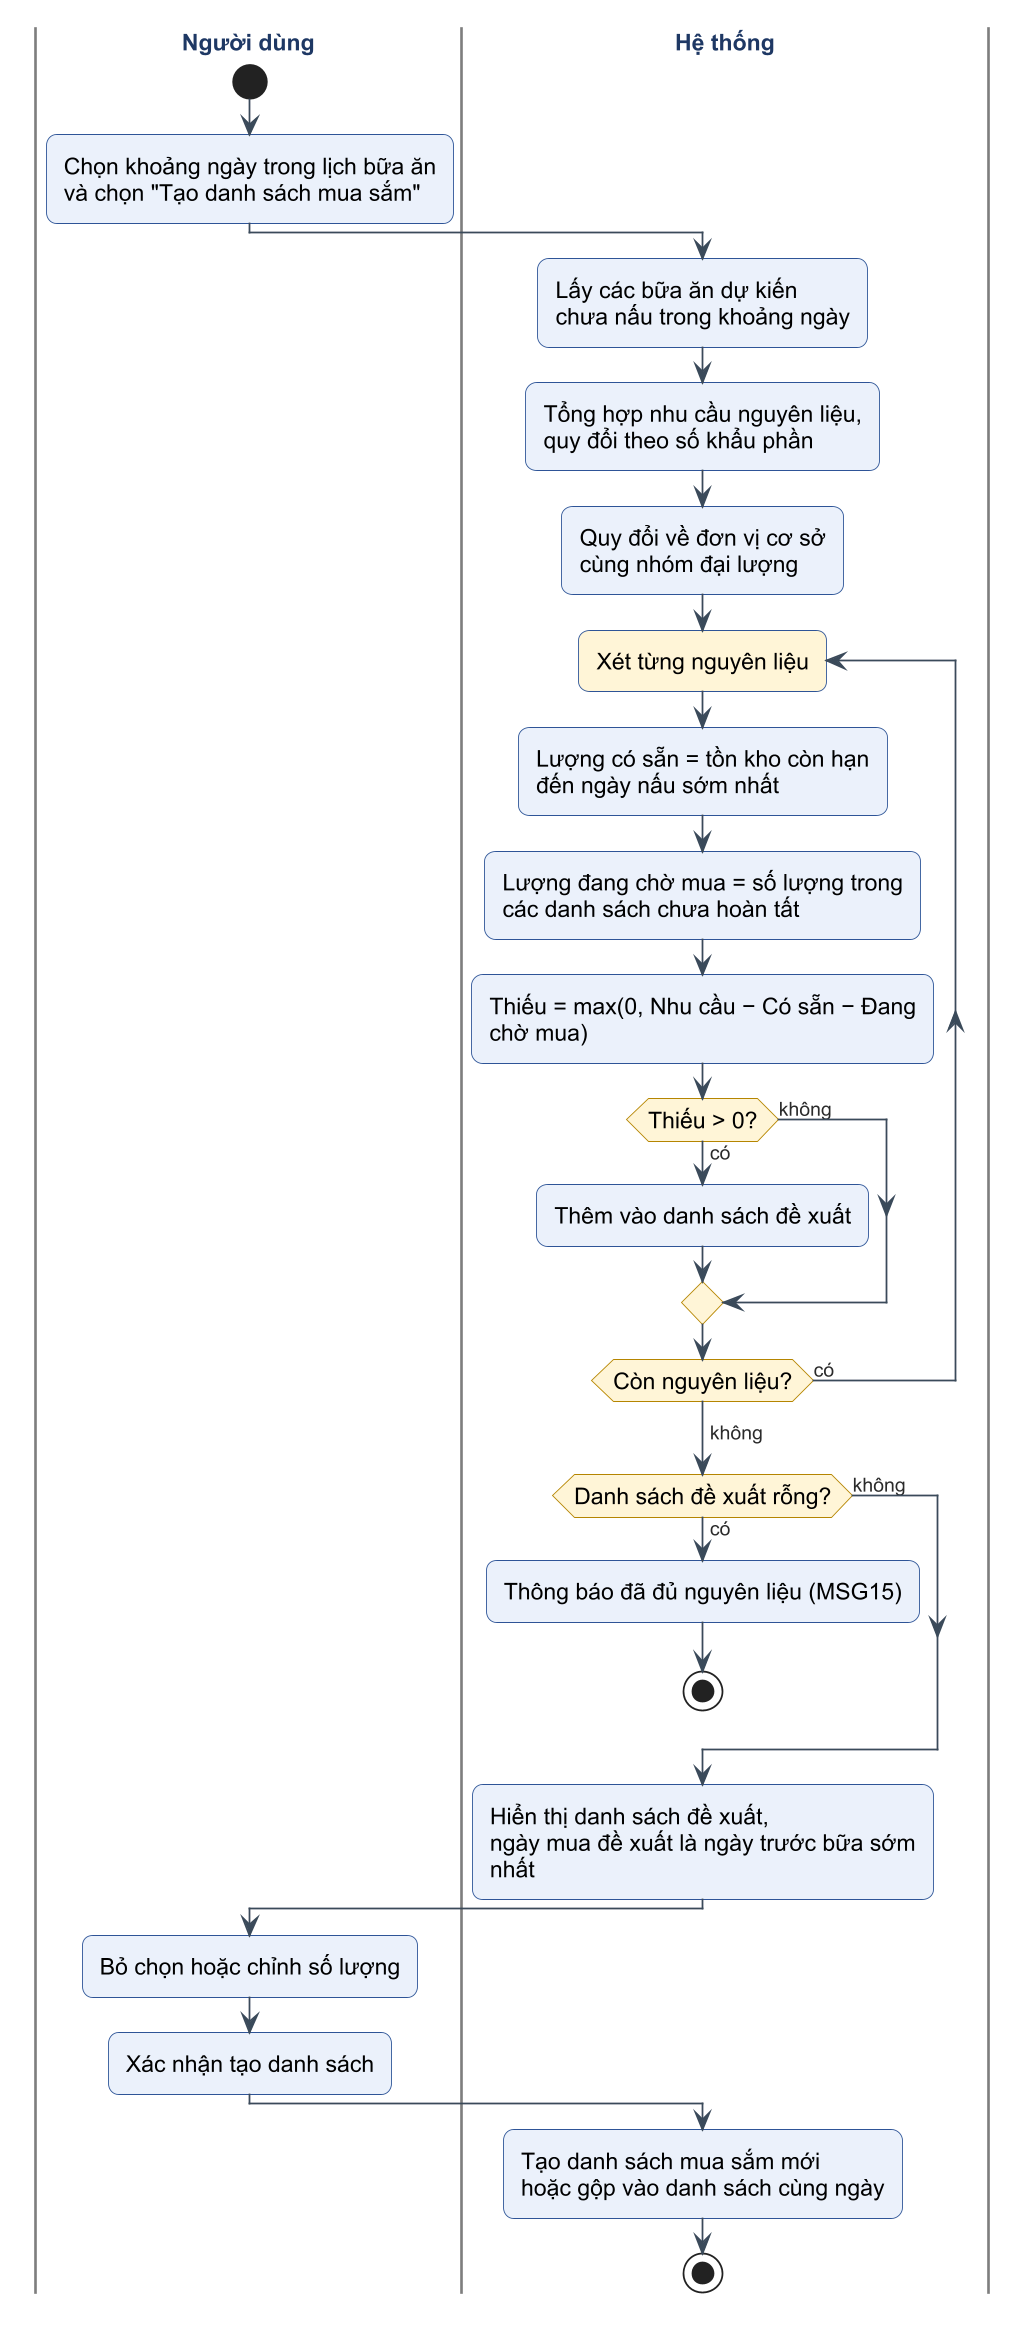

The diagram above was rendered by PlantUML. Its source (embedded in the PNG):
@startuml c2-09-act-sinh-ds-tu-ke-hoach
!include _style.iuml

|Người dùng|
start
:Chọn khoảng ngày trong lịch bữa ăn
và chọn "Tạo danh sách mua sắm";
|Hệ thống|
:Lấy các bữa ăn dự kiến
chưa nấu trong khoảng ngày;
:Tổng hợp nhu cầu nguyên liệu,
quy đổi theo số khẩu phần;
:Quy đổi về đơn vị cơ sở
cùng nhóm đại lượng;
repeat :Xét từng nguyên liệu;
  :Lượng có sẵn = tồn kho còn hạn
  đến ngày nấu sớm nhất;
  :Lượng đang chờ mua = số lượng trong
  các danh sách chưa hoàn tất;
  :Thiếu = max(0, Nhu cầu − Có sẵn − Đang chờ mua);
  if (Thiếu > 0?) then (có)
    :Thêm vào danh sách đề xuất;
  else (không)
  endif
repeat while (Còn nguyên liệu?) is (có)
-> không;
if (Danh sách đề xuất rỗng?) then (có)
  :Thông báo đã đủ nguyên liệu (MSG15);
  stop
else (không)
endif
:Hiển thị danh sách đề xuất,
ngày mua đề xuất là ngày trước bữa sớm nhất;
|Người dùng|
:Bỏ chọn hoặc chỉnh số lượng;
:Xác nhận tạo danh sách;
|Hệ thống|
:Tạo danh sách mua sắm mới
hoặc gộp vào danh sách cùng ngày;
stop
@enduml